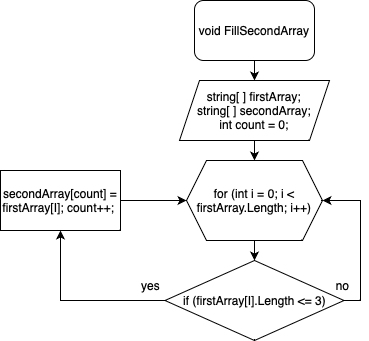

The diagram above was exported from draw.io. Its source (the exported page's mxGraphModel, read from the mxfile embedded in the PNG):
<mxGraphModel dx="830" dy="584" grid="1" gridSize="10" guides="1" tooltips="1" connect="1" arrows="1" fold="1" page="1" pageScale="1" pageWidth="827" pageHeight="1169" math="0" shadow="0">
  <root>
    <mxCell id="0" />
    <mxCell id="1" parent="0" />
    <mxCell id="gZn6pJ44nLtLQOviQajD-1" value="void FillSecondArray" style="rounded=1;whiteSpace=wrap;html=1;" vertex="1" parent="1">
      <mxGeometry x="354" y="40" width="120" height="60" as="geometry" />
    </mxCell>
    <mxCell id="gZn6pJ44nLtLQOviQajD-2" value="string[ ] firstArray;&lt;br&gt;string[ ] secondArray;&lt;br&gt;int count = 0;" style="shape=parallelogram;perimeter=parallelogramPerimeter;whiteSpace=wrap;html=1;fixedSize=1;" vertex="1" parent="1">
      <mxGeometry x="339" y="120" width="150" height="60" as="geometry" />
    </mxCell>
    <mxCell id="gZn6pJ44nLtLQOviQajD-3" value="for (int i = 0; i &amp;lt; firstArray.Length; i++)" style="shape=hexagon;perimeter=hexagonPerimeter2;whiteSpace=wrap;html=1;fixedSize=1;" vertex="1" parent="1">
      <mxGeometry x="346" y="200" width="136" height="80" as="geometry" />
    </mxCell>
    <mxCell id="gZn6pJ44nLtLQOviQajD-4" value="if (firstArray[I].Length &amp;lt;= 3)" style="rhombus;whiteSpace=wrap;html=1;" vertex="1" parent="1">
      <mxGeometry x="324.5" y="300" width="179" height="80" as="geometry" />
    </mxCell>
    <mxCell id="gZn6pJ44nLtLQOviQajD-5" value="" style="endArrow=classic;html=1;rounded=0;exitX=0.5;exitY=1;exitDx=0;exitDy=0;" edge="1" parent="1" source="gZn6pJ44nLtLQOviQajD-1">
      <mxGeometry width="50" height="50" relative="1" as="geometry">
        <mxPoint x="390" y="330" as="sourcePoint" />
        <mxPoint x="414" y="120" as="targetPoint" />
      </mxGeometry>
    </mxCell>
    <mxCell id="gZn6pJ44nLtLQOviQajD-6" value="" style="endArrow=classic;html=1;rounded=0;exitX=0.5;exitY=1;exitDx=0;exitDy=0;entryX=0.5;entryY=0;entryDx=0;entryDy=0;" edge="1" parent="1" source="gZn6pJ44nLtLQOviQajD-2" target="gZn6pJ44nLtLQOviQajD-3">
      <mxGeometry width="50" height="50" relative="1" as="geometry">
        <mxPoint x="390" y="330" as="sourcePoint" />
        <mxPoint x="440" y="280" as="targetPoint" />
      </mxGeometry>
    </mxCell>
    <mxCell id="gZn6pJ44nLtLQOviQajD-7" value="" style="endArrow=classic;html=1;rounded=0;exitX=0.5;exitY=1;exitDx=0;exitDy=0;entryX=0.5;entryY=0;entryDx=0;entryDy=0;" edge="1" parent="1" source="gZn6pJ44nLtLQOviQajD-3" target="gZn6pJ44nLtLQOviQajD-4">
      <mxGeometry width="50" height="50" relative="1" as="geometry">
        <mxPoint x="390" y="330" as="sourcePoint" />
        <mxPoint x="440" y="280" as="targetPoint" />
      </mxGeometry>
    </mxCell>
    <mxCell id="gZn6pJ44nLtLQOviQajD-8" value="secondArray[count] = firstArray[I]; count++;&amp;nbsp;" style="rounded=0;whiteSpace=wrap;html=1;" vertex="1" parent="1">
      <mxGeometry x="160" y="210" width="120" height="60" as="geometry" />
    </mxCell>
    <mxCell id="gZn6pJ44nLtLQOviQajD-9" value="" style="endArrow=classic;html=1;rounded=0;exitX=0;exitY=0.5;exitDx=0;exitDy=0;entryX=0.5;entryY=1;entryDx=0;entryDy=0;" edge="1" parent="1" source="gZn6pJ44nLtLQOviQajD-4" target="gZn6pJ44nLtLQOviQajD-8">
      <mxGeometry width="50" height="50" relative="1" as="geometry">
        <mxPoint x="390" y="330" as="sourcePoint" />
        <mxPoint x="440" y="280" as="targetPoint" />
        <Array as="points">
          <mxPoint x="220" y="340" />
        </Array>
      </mxGeometry>
    </mxCell>
    <mxCell id="gZn6pJ44nLtLQOviQajD-11" value="" style="endArrow=classic;html=1;rounded=0;exitX=1;exitY=0.5;exitDx=0;exitDy=0;entryX=0;entryY=0.5;entryDx=0;entryDy=0;" edge="1" parent="1" source="gZn6pJ44nLtLQOviQajD-8" target="gZn6pJ44nLtLQOviQajD-3">
      <mxGeometry width="50" height="50" relative="1" as="geometry">
        <mxPoint x="390" y="330" as="sourcePoint" />
        <mxPoint x="340" y="240" as="targetPoint" />
      </mxGeometry>
    </mxCell>
    <mxCell id="gZn6pJ44nLtLQOviQajD-12" value="" style="endArrow=classic;html=1;rounded=0;exitX=1;exitY=0.5;exitDx=0;exitDy=0;entryX=1;entryY=0.5;entryDx=0;entryDy=0;" edge="1" parent="1" source="gZn6pJ44nLtLQOviQajD-4" target="gZn6pJ44nLtLQOviQajD-3">
      <mxGeometry width="50" height="50" relative="1" as="geometry">
        <mxPoint x="390" y="330" as="sourcePoint" />
        <mxPoint x="440" y="280" as="targetPoint" />
        <Array as="points">
          <mxPoint x="520" y="340" />
          <mxPoint x="520" y="240" />
        </Array>
      </mxGeometry>
    </mxCell>
    <mxCell id="gZn6pJ44nLtLQOviQajD-13" value="yes" style="text;html=1;resizable=0;autosize=1;align=center;verticalAlign=middle;points=[];fillColor=none;strokeColor=none;rounded=0;" vertex="1" parent="1">
      <mxGeometry x="290" y="310" width="40" height="30" as="geometry" />
    </mxCell>
    <mxCell id="gZn6pJ44nLtLQOviQajD-14" value="no" style="text;html=1;resizable=0;autosize=1;align=center;verticalAlign=middle;points=[];fillColor=none;strokeColor=none;rounded=0;" vertex="1" parent="1">
      <mxGeometry x="482" y="310" width="40" height="30" as="geometry" />
    </mxCell>
  </root>
</mxGraphModel>